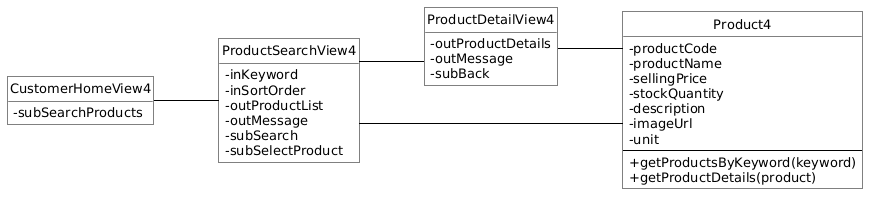

The diagram above was rendered by PlantUML. Its source (embedded in the PNG):
@startuml
left to right direction

skinparam backgroundColor white
skinparam shadowing false
skinparam roundcorner 0
skinparam classAttributeIconSize 0
skinparam linetype ortho
skinparam nodesep 45
skinparam ranksep 65
skinparam defaultFontName Arial
skinparam defaultFontSize 13
skinparam ArrowColor black

skinparam class {
    BackgroundColor white
    BorderColor black
    FontColor black
}

hide circle
hide empty methods

' =========================
' BOUNDARY CLASSES
' =========================

class CustomerHomeView4 {
    - subSearchProducts
}

class ProductSearchView4{
    - inKeyword
    - inSortOrder
    - outProductList
    - outMessage
    - subSearch
    - subSelectProduct
}

class ProductDetailView4 {
    - outProductDetails
    - outMessage
    - subBack
}

' =========================
' ENTITY CLASSES
' =========================

class Product4 {
    - productCode
    - productName
    - sellingPrice
    - stockQuantity
    - description
    - imageUrl
    - unit
    --
    + getProductsByKeyword(keyword)
    + getProductDetails(product)
}

' =========================
' ASSOCIATIONS
' =========================

CustomerHomeView4 -- ProductSearchView4
ProductSearchView4 -- ProductDetailView4

ProductSearchView4 -- Product4
ProductDetailView4 -- Product4
@enduml